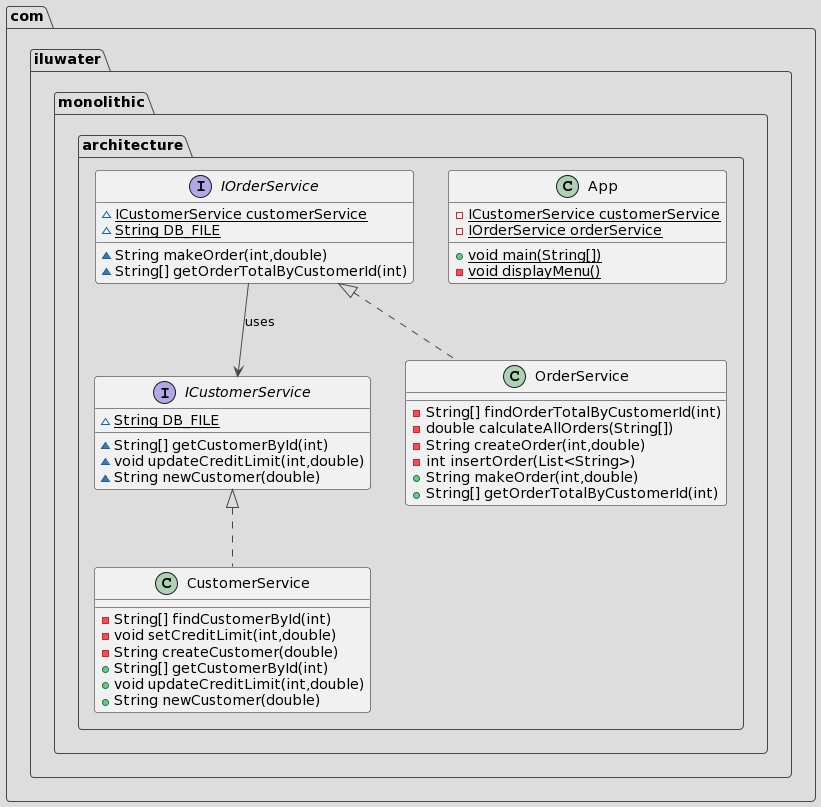

The diagram above was rendered by PlantUML. Its source (embedded in the PNG):
@startuml
!theme toy
interface com.iluwater.monolithic.architecture.ICustomerService {
~ {static} String DB_FILE
~ String[] getCustomerById(int)
~ void updateCreditLimit(int,double)
~ String newCustomer(double)
}
class com.iluwater.monolithic.architecture.App {
- {static} ICustomerService customerService
- {static} IOrderService orderService
+ {static} void main(String[])
- {static} void displayMenu()
}
interface com.iluwater.monolithic.architecture.IOrderService {
~ {static} ICustomerService customerService
~ {static} String DB_FILE
~ String makeOrder(int,double)
~ String[] getOrderTotalByCustomerId(int)
}
class com.iluwater.monolithic.architecture.CustomerService {
- String[] findCustomerById(int)
- void setCreditLimit(int,double)
- String createCustomer(double)
+ String[] getCustomerById(int)
+ void updateCreditLimit(int,double)
+ String newCustomer(double)
}
class com.iluwater.monolithic.architecture.OrderService {
- String[] findOrderTotalByCustomerId(int)
- double calculateAllOrders(String[])
- String createOrder(int,double)
- int insertOrder(List<String>)
+ String makeOrder(int,double)
+ String[] getOrderTotalByCustomerId(int)
}


com.iluwater.monolithic.architecture.ICustomerService <|.. com.iluwater.monolithic.architecture.CustomerService
com.iluwater.monolithic.architecture.IOrderService <|.. com.iluwater.monolithic.architecture.OrderService

com.iluwater.monolithic.architecture.IOrderService --> com.iluwater.monolithic.architecture.ICustomerService : uses
@enduml